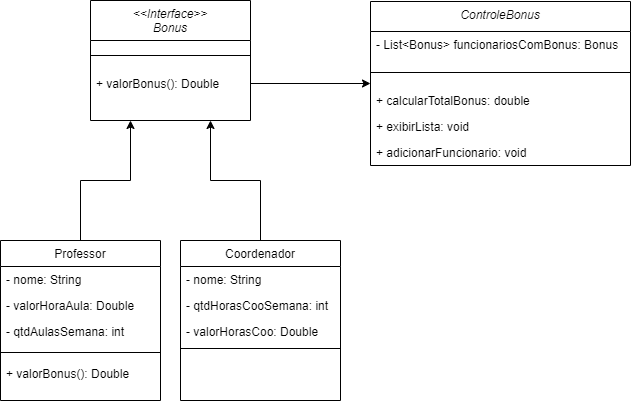

The diagram above was exported from draw.io. Its source (the exported page's mxGraphModel, read from the mxfile embedded in the PNG):
<mxGraphModel dx="1290" dy="530" grid="1" gridSize="10" guides="1" tooltips="1" connect="1" arrows="1" fold="1" page="1" pageScale="1" pageWidth="827" pageHeight="1169" math="0" shadow="0">
  <root>
    <mxCell id="WIyWlLk6GJQsqaUBKTNV-0" />
    <mxCell id="WIyWlLk6GJQsqaUBKTNV-1" parent="WIyWlLk6GJQsqaUBKTNV-0" />
    <mxCell id="zkfFHV4jXpPFQw0GAbJ--0" value="&lt;&lt;Interface&gt;&gt;&#10;Bonus" style="swimlane;fontStyle=2;align=center;verticalAlign=top;childLayout=stackLayout;horizontal=1;startSize=40;horizontalStack=0;resizeParent=1;resizeLast=0;collapsible=1;marginBottom=0;rounded=0;shadow=0;strokeWidth=1;" parent="WIyWlLk6GJQsqaUBKTNV-1" vertex="1">
      <mxGeometry x="220" y="120" width="160" height="120" as="geometry">
        <mxRectangle x="230" y="140" width="160" height="26" as="alternateBounds" />
      </mxGeometry>
    </mxCell>
    <mxCell id="zkfFHV4jXpPFQw0GAbJ--4" value="" style="line;html=1;strokeWidth=1;align=left;verticalAlign=middle;spacingTop=-1;spacingLeft=3;spacingRight=3;rotatable=0;labelPosition=right;points=[];portConstraint=eastwest;" parent="zkfFHV4jXpPFQw0GAbJ--0" vertex="1">
      <mxGeometry y="40" width="160" height="30" as="geometry" />
    </mxCell>
    <mxCell id="zkfFHV4jXpPFQw0GAbJ--5" value="+ valorBonus(): Double" style="text;align=left;verticalAlign=top;spacingLeft=4;spacingRight=4;overflow=hidden;rotatable=0;points=[[0,0.5],[1,0.5]];portConstraint=eastwest;" parent="zkfFHV4jXpPFQw0GAbJ--0" vertex="1">
      <mxGeometry y="70" width="160" height="26" as="geometry" />
    </mxCell>
    <mxCell id="4iPHmJaEQAXgVMvvx489-3" style="edgeStyle=orthogonalEdgeStyle;rounded=0;orthogonalLoop=1;jettySize=auto;html=1;exitX=0.5;exitY=0;exitDx=0;exitDy=0;entryX=0.25;entryY=1;entryDx=0;entryDy=0;" edge="1" parent="WIyWlLk6GJQsqaUBKTNV-1" source="zkfFHV4jXpPFQw0GAbJ--6" target="zkfFHV4jXpPFQw0GAbJ--0">
      <mxGeometry relative="1" as="geometry" />
    </mxCell>
    <mxCell id="zkfFHV4jXpPFQw0GAbJ--6" value="Professor" style="swimlane;fontStyle=0;align=center;verticalAlign=top;childLayout=stackLayout;horizontal=1;startSize=26;horizontalStack=0;resizeParent=1;resizeLast=0;collapsible=1;marginBottom=0;rounded=0;shadow=0;strokeWidth=1;" parent="WIyWlLk6GJQsqaUBKTNV-1" vertex="1">
      <mxGeometry x="130" y="360" width="160" height="160" as="geometry">
        <mxRectangle x="130" y="380" width="160" height="26" as="alternateBounds" />
      </mxGeometry>
    </mxCell>
    <mxCell id="zkfFHV4jXpPFQw0GAbJ--7" value="- nome: String" style="text;align=left;verticalAlign=top;spacingLeft=4;spacingRight=4;overflow=hidden;rotatable=0;points=[[0,0.5],[1,0.5]];portConstraint=eastwest;" parent="zkfFHV4jXpPFQw0GAbJ--6" vertex="1">
      <mxGeometry y="26" width="160" height="26" as="geometry" />
    </mxCell>
    <mxCell id="4iPHmJaEQAXgVMvvx489-4" value="- valorHoraAula: Double" style="text;align=left;verticalAlign=top;spacingLeft=4;spacingRight=4;overflow=hidden;rotatable=0;points=[[0,0.5],[1,0.5]];portConstraint=eastwest;rounded=0;shadow=0;html=0;" vertex="1" parent="zkfFHV4jXpPFQw0GAbJ--6">
      <mxGeometry y="52" width="160" height="26" as="geometry" />
    </mxCell>
    <mxCell id="4iPHmJaEQAXgVMvvx489-7" value="- qtdAulasSemana: int" style="text;align=left;verticalAlign=top;spacingLeft=4;spacingRight=4;overflow=hidden;rotatable=0;points=[[0,0.5],[1,0.5]];portConstraint=eastwest;rounded=0;shadow=0;html=0;" vertex="1" parent="zkfFHV4jXpPFQw0GAbJ--6">
      <mxGeometry y="78" width="160" height="26" as="geometry" />
    </mxCell>
    <mxCell id="zkfFHV4jXpPFQw0GAbJ--9" value="" style="line;html=1;strokeWidth=1;align=left;verticalAlign=middle;spacingTop=-1;spacingLeft=3;spacingRight=3;rotatable=0;labelPosition=right;points=[];portConstraint=eastwest;" parent="zkfFHV4jXpPFQw0GAbJ--6" vertex="1">
      <mxGeometry y="104" width="160" height="16" as="geometry" />
    </mxCell>
    <mxCell id="zkfFHV4jXpPFQw0GAbJ--11" value="+ valorBonus(): Double" style="text;align=left;verticalAlign=top;spacingLeft=4;spacingRight=4;overflow=hidden;rotatable=0;points=[[0,0.5],[1,0.5]];portConstraint=eastwest;" parent="zkfFHV4jXpPFQw0GAbJ--6" vertex="1">
      <mxGeometry y="120" width="160" height="36" as="geometry" />
    </mxCell>
    <mxCell id="4iPHmJaEQAXgVMvvx489-2" style="edgeStyle=orthogonalEdgeStyle;rounded=0;orthogonalLoop=1;jettySize=auto;html=1;exitX=0.5;exitY=0;exitDx=0;exitDy=0;entryX=0.75;entryY=1;entryDx=0;entryDy=0;" edge="1" parent="WIyWlLk6GJQsqaUBKTNV-1" source="zkfFHV4jXpPFQw0GAbJ--13" target="zkfFHV4jXpPFQw0GAbJ--0">
      <mxGeometry relative="1" as="geometry" />
    </mxCell>
    <mxCell id="zkfFHV4jXpPFQw0GAbJ--13" value="Coordenador" style="swimlane;fontStyle=0;align=center;verticalAlign=top;childLayout=stackLayout;horizontal=1;startSize=26;horizontalStack=0;resizeParent=1;resizeLast=0;collapsible=1;marginBottom=0;rounded=0;shadow=0;strokeWidth=1;" parent="WIyWlLk6GJQsqaUBKTNV-1" vertex="1">
      <mxGeometry x="310" y="360" width="160" height="160" as="geometry">
        <mxRectangle x="340" y="380" width="170" height="26" as="alternateBounds" />
      </mxGeometry>
    </mxCell>
    <mxCell id="4iPHmJaEQAXgVMvvx489-5" value="- nome: String" style="text;align=left;verticalAlign=top;spacingLeft=4;spacingRight=4;overflow=hidden;rotatable=0;points=[[0,0.5],[1,0.5]];portConstraint=eastwest;" vertex="1" parent="zkfFHV4jXpPFQw0GAbJ--13">
      <mxGeometry y="26" width="160" height="26" as="geometry" />
    </mxCell>
    <mxCell id="zkfFHV4jXpPFQw0GAbJ--8" value="- qtdHorasCooSemana: int" style="text;align=left;verticalAlign=top;spacingLeft=4;spacingRight=4;overflow=hidden;rotatable=0;points=[[0,0.5],[1,0.5]];portConstraint=eastwest;rounded=0;shadow=0;html=0;" parent="zkfFHV4jXpPFQw0GAbJ--13" vertex="1">
      <mxGeometry y="52" width="160" height="26" as="geometry" />
    </mxCell>
    <mxCell id="4iPHmJaEQAXgVMvvx489-6" value="- valorHorasCoo: Double" style="text;align=left;verticalAlign=top;spacingLeft=4;spacingRight=4;overflow=hidden;rotatable=0;points=[[0,0.5],[1,0.5]];portConstraint=eastwest;rounded=0;shadow=0;html=0;" vertex="1" parent="zkfFHV4jXpPFQw0GAbJ--13">
      <mxGeometry y="78" width="160" height="26" as="geometry" />
    </mxCell>
    <mxCell id="zkfFHV4jXpPFQw0GAbJ--15" value="" style="line;html=1;strokeWidth=1;align=left;verticalAlign=middle;spacingTop=-1;spacingLeft=3;spacingRight=3;rotatable=0;labelPosition=right;points=[];portConstraint=eastwest;" parent="zkfFHV4jXpPFQw0GAbJ--13" vertex="1">
      <mxGeometry y="104" width="160" height="8" as="geometry" />
    </mxCell>
    <mxCell id="4iPHmJaEQAXgVMvvx489-8" value="ControleBonus" style="swimlane;fontStyle=2;align=center;verticalAlign=top;childLayout=stackLayout;horizontal=1;startSize=30;horizontalStack=0;resizeParent=1;resizeLast=0;collapsible=1;marginBottom=0;rounded=0;shadow=0;strokeWidth=1;" vertex="1" parent="WIyWlLk6GJQsqaUBKTNV-1">
      <mxGeometry x="500" y="121" width="260" height="164" as="geometry">
        <mxRectangle x="230" y="140" width="160" height="26" as="alternateBounds" />
      </mxGeometry>
    </mxCell>
    <mxCell id="4iPHmJaEQAXgVMvvx489-11" value="- List&lt;Bonus&gt; funcionariosComBonus: Bonus" style="text;align=left;verticalAlign=top;spacingLeft=4;spacingRight=4;overflow=hidden;rotatable=0;points=[[0,0.5],[1,0.5]];portConstraint=eastwest;" vertex="1" parent="4iPHmJaEQAXgVMvvx489-8">
      <mxGeometry y="30" width="260" height="26" as="geometry" />
    </mxCell>
    <mxCell id="4iPHmJaEQAXgVMvvx489-9" value="" style="line;html=1;strokeWidth=1;align=left;verticalAlign=middle;spacingTop=-1;spacingLeft=3;spacingRight=3;rotatable=0;labelPosition=right;points=[];portConstraint=eastwest;" vertex="1" parent="4iPHmJaEQAXgVMvvx489-8">
      <mxGeometry y="56" width="260" height="30" as="geometry" />
    </mxCell>
    <mxCell id="4iPHmJaEQAXgVMvvx489-13" value="+ calcularTotalBonus: double" style="text;align=left;verticalAlign=top;spacingLeft=4;spacingRight=4;overflow=hidden;rotatable=0;points=[[0,0.5],[1,0.5]];portConstraint=eastwest;" vertex="1" parent="4iPHmJaEQAXgVMvvx489-8">
      <mxGeometry y="86" width="260" height="26" as="geometry" />
    </mxCell>
    <mxCell id="4iPHmJaEQAXgVMvvx489-12" value="+ exibirLista: void" style="text;align=left;verticalAlign=top;spacingLeft=4;spacingRight=4;overflow=hidden;rotatable=0;points=[[0,0.5],[1,0.5]];portConstraint=eastwest;" vertex="1" parent="4iPHmJaEQAXgVMvvx489-8">
      <mxGeometry y="112" width="260" height="26" as="geometry" />
    </mxCell>
    <mxCell id="4iPHmJaEQAXgVMvvx489-10" value="+ adicionarFuncionario: void" style="text;align=left;verticalAlign=top;spacingLeft=4;spacingRight=4;overflow=hidden;rotatable=0;points=[[0,0.5],[1,0.5]];portConstraint=eastwest;" vertex="1" parent="4iPHmJaEQAXgVMvvx489-8">
      <mxGeometry y="138" width="260" height="26" as="geometry" />
    </mxCell>
    <mxCell id="4iPHmJaEQAXgVMvvx489-15" style="edgeStyle=orthogonalEdgeStyle;rounded=0;orthogonalLoop=1;jettySize=auto;html=1;entryX=0;entryY=0.5;entryDx=0;entryDy=0;" edge="1" parent="WIyWlLk6GJQsqaUBKTNV-1" source="zkfFHV4jXpPFQw0GAbJ--5" target="4iPHmJaEQAXgVMvvx489-8">
      <mxGeometry relative="1" as="geometry" />
    </mxCell>
  </root>
</mxGraphModel>